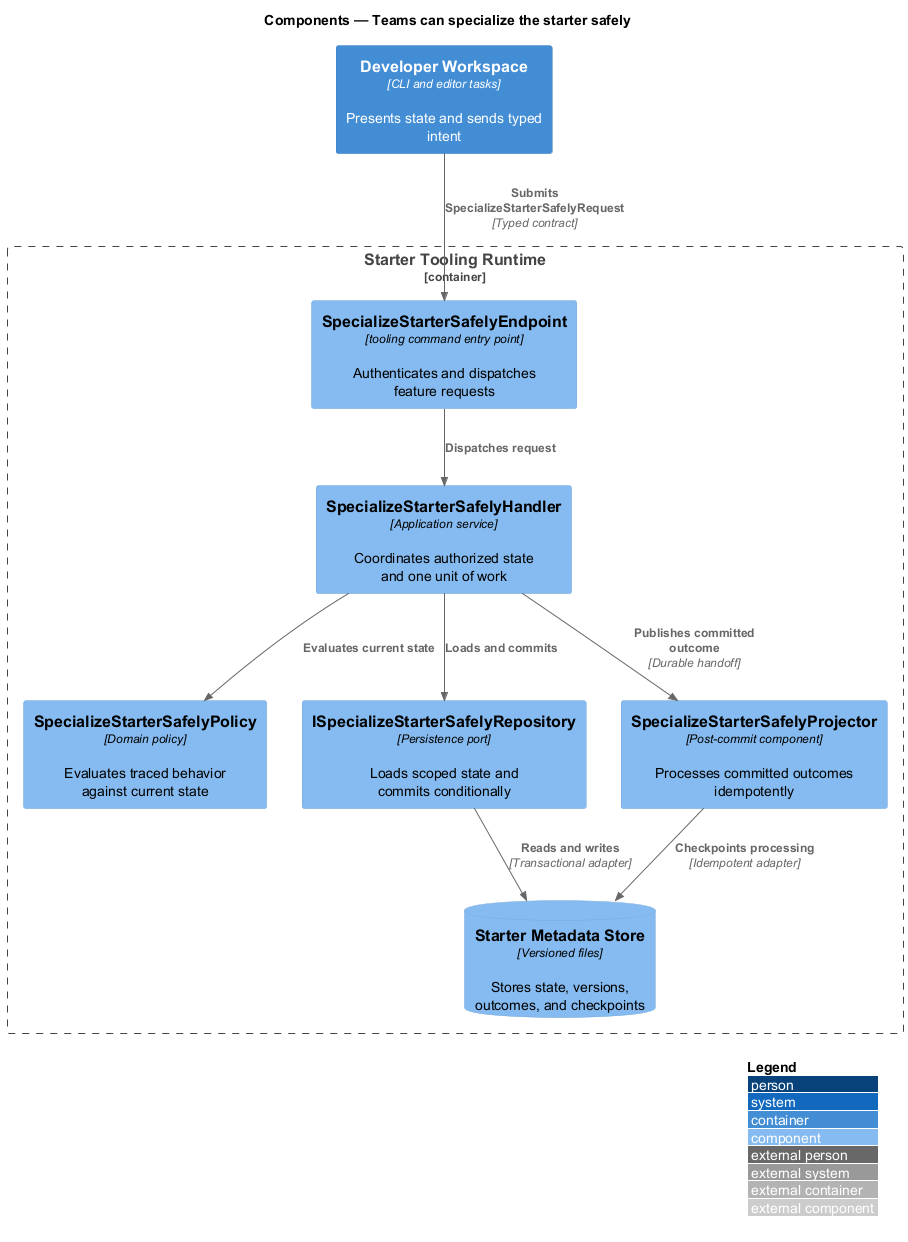

The diagram above was rendered by PlantUML. Its source (embedded in the PNG):
@startuml
!include <C4/C4_Component>
LAYOUT_WITH_LEGEND()
title Components — Teams can specialize the starter safely

Container(frontend, "Developer Workspace", "CLI and editor tasks", "Presents state and sends typed intent")
Container_Boundary(backend, "Starter Tooling Runtime") {
  Component(endpoint, "SpecializeStarterSafelyEndpoint", "tooling command entry point", "Authenticates and dispatches feature requests")
  Component(handler, "SpecializeStarterSafelyHandler", "Application service", "Coordinates authorized state and one unit of work")
  Component(policy, "SpecializeStarterSafelyPolicy", "Domain policy", "Evaluates traced behavior against current state")
  Component(repository, "ISpecializeStarterSafelyRepository", "Persistence port", "Loads scoped state and commits conditionally")
  Component(projector, "SpecializeStarterSafelyProjector", "Post-commit component", "Processes committed outcomes idempotently")
  ComponentDb(store, "Starter Metadata Store", "Versioned files", "Stores state, versions, outcomes, and checkpoints")
}

Rel(frontend, endpoint, "Submits SpecializeStarterSafelyRequest", "Typed contract")
Rel(endpoint, handler, "Dispatches request")
Rel(handler, policy, "Evaluates current state")
Rel(handler, repository, "Loads and commits")
Rel(repository, store, "Reads and writes", "Transactional adapter")
Rel(handler, projector, "Publishes committed outcome", "Durable handoff")
Rel(projector, store, "Checkpoints processing", "Idempotent adapter")
@enduml